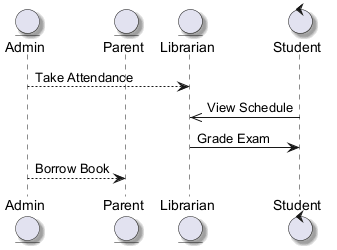

The diagram above was rendered by PlantUML. Its source (embedded in the PNG):
@startuml
skinparam backgroundColor #FFFFFF
skinparam roundCorner 15
skinparam shadowing true
entity "Admin" as A
entity "Parent" as P
entity "Librarian" as L
control "Student" as S
A --> L : Take Attendance
S ->> L : View Schedule
L -> S : Grade Exam
A --> P : Borrow Book
@enduml